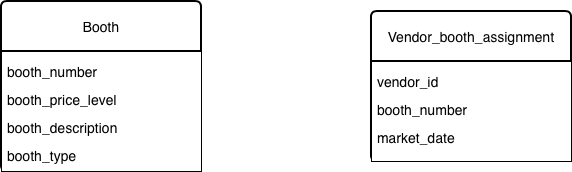

The diagram above was exported from draw.io. Its source (the exported page's mxGraphModel, read from the mxfile embedded in the PNG):
<mxGraphModel dx="1414" dy="832" grid="1" gridSize="10" guides="1" tooltips="1" connect="1" arrows="1" fold="1" page="1" pageScale="1" pageWidth="850" pageHeight="1100" math="0" shadow="0">
  <root>
    <mxCell id="0" />
    <mxCell id="1" parent="0" />
    <mxCell id="v9_kGiYhQNRZ0Ftv9bHM-5" edge="1" parent="1" style="edgeStyle=orthogonalEdgeStyle;rounded=0;orthogonalLoop=1;jettySize=auto;html=1;entryX=0;entryY=0.5;entryDx=0;entryDy=0;endArrow=none;endFill=0;labelBackgroundColor=default;strokeColor=light-dark(#ffffff, #FFFFFF);fontColor=light-dark(#ffffff, #ededed);" target="v9_kGiYhQNRZ0Ftv9bHM-4">
      <mxGeometry relative="1" x="0.0857" as="geometry">
        <mxPoint x="350" y="300" as="sourcePoint" />
      </mxGeometry>
    </mxCell>
    <mxCell id="v9_kGiYhQNRZ0Ftv9bHM-1" parent="1" style="swimlane;childLayout=stackLayout;horizontal=1;startSize=50;horizontalStack=0;rounded=1;fontSize=14;fontStyle=0;strokeWidth=2;resizeParent=0;resizeLast=1;shadow=0;dashed=0;align=center;arcSize=4;whiteSpace=wrap;html=1;fillStyle=solid;" value="Booth" vertex="1">
      <mxGeometry height="170" width="200" x="150" y="230" as="geometry" />
    </mxCell>
    <mxCell id="v9_kGiYhQNRZ0Ftv9bHM-2" parent="v9_kGiYhQNRZ0Ftv9bHM-1" style="align=left;spacingLeft=4;spacingRight=4;fontSize=12;verticalAlign=top;rotatable=0;part=1;html=1;whiteSpace=wrap;fillStyle=solid;" value="&lt;div style=&quot;line-height: 200%;&quot;&gt;&lt;font style=&quot;font-size: 14px; line-height: 200%;&quot;&gt;booth_number&lt;/font&gt;&lt;div&gt;&lt;font style=&quot;font-size: 14px; line-height: 200%;&quot;&gt;booth_price_level&lt;/font&gt;&lt;/div&gt;&lt;div&gt;&lt;font style=&quot;font-size: 14px; line-height: 200%;&quot;&gt;booth_description&lt;/font&gt;&lt;/div&gt;&lt;div&gt;&lt;font style=&quot;font-size: 14px; line-height: 200%;&quot;&gt;booth_type&lt;/font&gt;&lt;/div&gt;&lt;/div&gt;" vertex="1">
      <mxGeometry height="120" width="200" y="50" as="geometry" />
    </mxCell>
    <mxCell id="v9_kGiYhQNRZ0Ftv9bHM-3" parent="1" style="swimlane;childLayout=stackLayout;horizontal=1;startSize=50;horizontalStack=0;rounded=1;fontSize=14;fontStyle=0;strokeWidth=2;resizeParent=0;resizeLast=1;shadow=0;dashed=0;align=center;arcSize=4;whiteSpace=wrap;html=1;fillStyle=solid;" value="Vendor_booth_assignment" vertex="1">
      <mxGeometry height="150" width="200" x="520" y="240" as="geometry" />
    </mxCell>
    <mxCell id="v9_kGiYhQNRZ0Ftv9bHM-4" parent="v9_kGiYhQNRZ0Ftv9bHM-3" style="align=left;spacingLeft=4;spacingRight=4;fontSize=12;verticalAlign=top;rotatable=0;part=1;html=1;whiteSpace=wrap;fillStyle=solid;" value="&lt;div style=&quot;line-height: 200%;&quot;&gt;&lt;font style=&quot;font-size: 14px; line-height: 200%;&quot;&gt;vendor_id&lt;/font&gt;&lt;div&gt;&lt;font style=&quot;font-size: 14px; line-height: 200%;&quot;&gt;booth_number&lt;/font&gt;&lt;/div&gt;&lt;div&gt;&lt;font style=&quot;font-size: 14px; line-height: 200%;&quot;&gt;market_date&lt;/font&gt;&lt;/div&gt;&lt;/div&gt;" vertex="1">
      <mxGeometry height="100" width="200" y="50" as="geometry" />
    </mxCell>
    <mxCell id="v9_kGiYhQNRZ0Ftv9bHM-8" parent="1" style="text;html=1;whiteSpace=wrap;strokeColor=none;fillColor=none;align=center;verticalAlign=middle;rounded=0;fontSize=13;fontColor=light-dark(#ffffff, #FFFFFF);" value="&lt;span style=&quot;text-align: start; caret-color: rgb(0, 0, 0);&quot;&gt;&lt;font style=&quot;font-size: 18px; line-height: 110%;&quot;&gt;∞&lt;/font&gt;&lt;/span&gt;" vertex="1">
      <mxGeometry height="30" width="60" x="370" y="278" as="geometry" />
    </mxCell>
    <mxCell id="v9_kGiYhQNRZ0Ftv9bHM-9" parent="1" style="text;html=1;whiteSpace=wrap;strokeColor=none;fillColor=none;align=center;verticalAlign=middle;rounded=0;fontColor=light-dark(#ffffff, #FFFFFF);" value="1" vertex="1">
      <mxGeometry height="30" width="60" x="450" y="315" as="geometry" />
    </mxCell>
  </root>
</mxGraphModel>